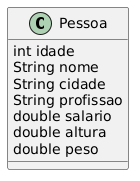

The diagram above was rendered by PlantUML. Its source (embedded in the PNG):
@startuml
class Pessoa {
    int idade
    String nome
    String cidade
    String profissao
    double salario
    double altura
    double peso
}
@enduml